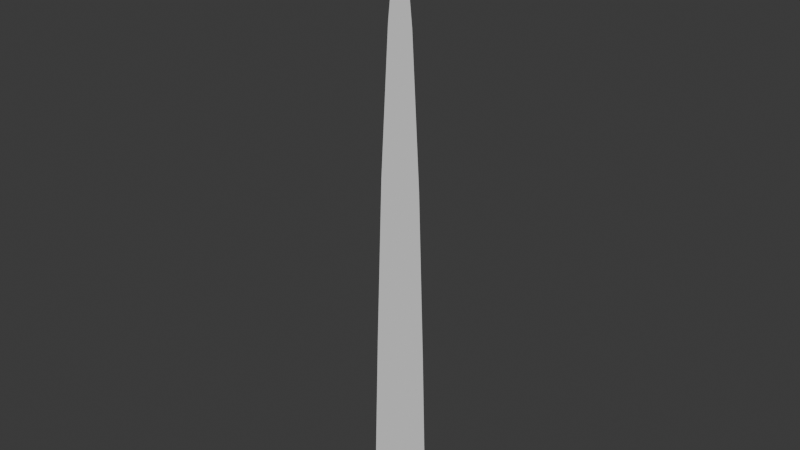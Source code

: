 # Source: grass.blend  (saved by Blender 4.1.23; exported with 4.5.12 LTS)
import bpy
from mathutils import Matrix  # noqa: F401  (used for matrix-valued properties, if any)

bpy.ops.wm.read_factory_settings(use_empty=True)
scene = bpy.context.scene
scene.name = 'Scene'

# ---- collections
col_collection = bpy.data.collections.new('Collection'); scene.collection.children.link(col_collection)

# ---- world
world_world = bpy.data.worlds.new('World'); scene.world = world_world
world_world.use_nodes = True; world_world.node_tree.nodes.clear()
_N = world_world.node_tree.nodes; _L = world_world.node_tree.links
n0 = _N.new('ShaderNodeOutputWorld'); n0.name = 'World Output'; n0.location = (300, 300)
n1 = _N.new('ShaderNodeBackground'); n1.name = 'Background'; n1.location = (10, 300)
n1.inputs[0].default_value = (0.05088, 0.05088, 0.05088, 1.0)
_L.new(n1.outputs[0], n0.inputs[0])
n0.is_active_output = True
world_world.color = (0.05088, 0.05088, 0.05088)
world_world.use_sun_shadow = False
world_world.sun_shadow_jitter_overblur = 0.0

# ---- meshes
me_plane = bpy.data.meshes.new('Plane')
me_plane.from_pydata([(-0.1007, -4.344e-08, 0.4995), (0.1007, -4.344e-08, 0.4995), (-0.1189, -2.927e-08, 0.0), (0.1189, -2.927e-08, 0.0), (-0.07793, -4.344e-08, 1.007), (0.07793, -4.344e-08, 1.007), (-0.04667, -4.344e-08, 1.43), (0.04667, -4.344e-08, 1.43), (0.0, -4.344e-08, 1.784)], [], [(0, 1, 3, 2), (5, 4, 6, 7), (1, 0, 4, 5), (7, 6, 8)])
_uv = me_plane.uv_layers.new(name='UVMap')
_uv.uv.foreach_set('vector', [0.0, 0.0, 1.0, 0.0, 1.0, 1.0, 0.0, 1.0, 0.0, 0.0, 0.0, 0.0, 0.0, 0.0, 1.0, 0.0, 1.0, 0.0, 0.0, 0.0, 0.0, 0.0, 0.0, 0.0, 1.0, 0.0, 0.0, 0.0, 1.0, 0.0])
me_plane.use_mirror_x = True
me_plane.update()

# ---- objects
ob_plane = bpy.data.objects.new('Plane', me_plane)

# ---- transforms, parenting, visibility, modifiers, constraints
ob_plane.location = (0.0, 0.0, 0.0)
ob_plane.scale = (0.4532, 1.0, 0.5605)
ob_plane.use_mesh_mirror_x = True

# ---- collection membership
col_collection.objects.link(ob_plane)

# ---- scene / render settings (as saved in the file)
scene.frame_start = 1; scene.frame_end = 250; scene.frame_set(1)
scene.render.engine = 'BLENDER_EEVEE_NEXT'
scene.cycles.sampling_pattern = 'TABULATED_SOBOL'
scene.eevee.ray_tracing_options.trace_max_roughness = 0.0
bpy.context.view_layer.update()

# ---- added for rendering (the .blend has no active camera and no usable light): camera, sun
cam_auto = bpy.data.cameras.new('AutoCamera')
cam_auto.lens = 50.0
cam_auto.sensor_width = 36.0
cam_auto.clip_end = 1000.0
ob_auto_camera = bpy.data.objects.new('AutoCamera', cam_auto)
scene.collection.objects.link(ob_auto_camera)
ob_auto_camera.location = (0.930579, -1.11669, 1.24446)
ob_auto_camera.rotation_euler = (1.09748, -7.21219e-08, 0.694738)
scene.camera = ob_auto_camera
light_auto_sun = bpy.data.lights.new('AutoSun', 'SUN')
light_auto_sun.energy = 3.0
light_auto_sun.angle = 0.0523599
ob_auto_sun = bpy.data.objects.new('AutoSun', light_auto_sun)
scene.collection.objects.link(ob_auto_sun)
ob_auto_sun.rotation_euler = (0.872665, 0.174533, 0.523599)
bpy.context.view_layer.update()
